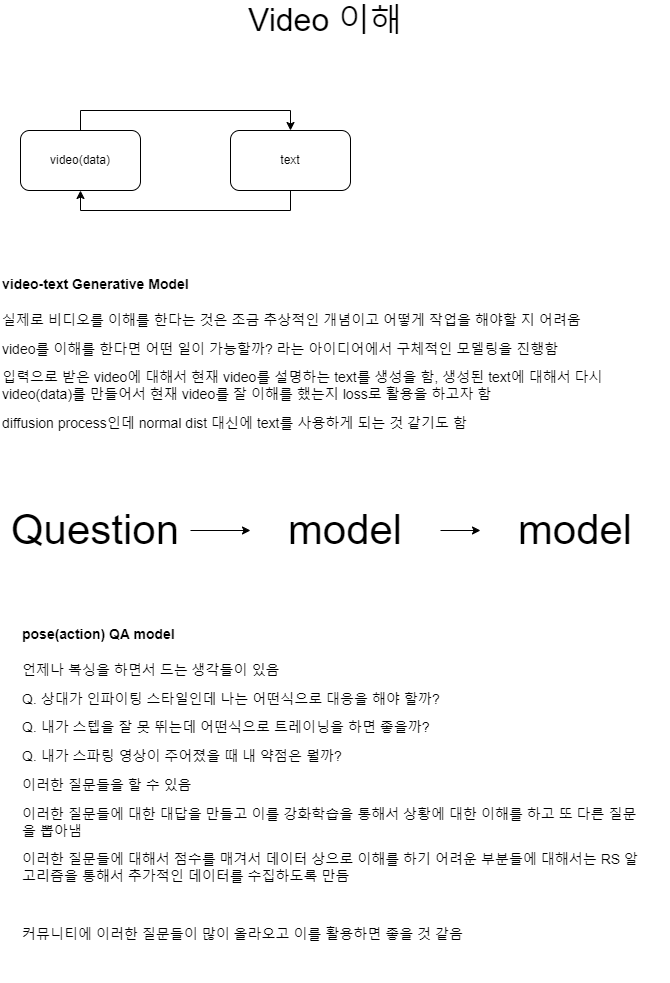

The diagram above was exported from draw.io. Its source (the exported page's mxGraphModel, read from the mxfile embedded in the PNG):
<mxGraphModel dx="1434" dy="780" grid="1" gridSize="10" guides="1" tooltips="1" connect="1" arrows="1" fold="1" page="1" pageScale="1" pageWidth="827" pageHeight="1169" math="0" shadow="0">
  <root>
    <mxCell id="0" />
    <mxCell id="1" parent="0" />
    <mxCell id="Ve6QeKS5GXt4lWE0wGDZ-1" value="&lt;font style=&quot;font-size: 32px;&quot;&gt;Video 이해&lt;/font&gt;" style="text;html=1;align=center;verticalAlign=middle;whiteSpace=wrap;rounded=0;" vertex="1" parent="1">
      <mxGeometry x="260" y="50" width="270" height="40" as="geometry" />
    </mxCell>
    <mxCell id="Ve6QeKS5GXt4lWE0wGDZ-6" style="edgeStyle=orthogonalEdgeStyle;rounded=0;orthogonalLoop=1;jettySize=auto;html=1;entryX=0.5;entryY=0;entryDx=0;entryDy=0;" edge="1" parent="1" source="Ve6QeKS5GXt4lWE0wGDZ-2" target="Ve6QeKS5GXt4lWE0wGDZ-3">
      <mxGeometry relative="1" as="geometry">
        <Array as="points">
          <mxPoint x="150" y="160" />
          <mxPoint x="360" y="160" />
        </Array>
      </mxGeometry>
    </mxCell>
    <mxCell id="Ve6QeKS5GXt4lWE0wGDZ-2" value="video(data)" style="rounded=1;whiteSpace=wrap;html=1;" vertex="1" parent="1">
      <mxGeometry x="90" y="180" width="120" height="60" as="geometry" />
    </mxCell>
    <mxCell id="Ve6QeKS5GXt4lWE0wGDZ-7" style="edgeStyle=orthogonalEdgeStyle;rounded=0;orthogonalLoop=1;jettySize=auto;html=1;entryX=0.5;entryY=1;entryDx=0;entryDy=0;" edge="1" parent="1" source="Ve6QeKS5GXt4lWE0wGDZ-3" target="Ve6QeKS5GXt4lWE0wGDZ-2">
      <mxGeometry relative="1" as="geometry">
        <Array as="points">
          <mxPoint x="360" y="260" />
          <mxPoint x="150" y="260" />
        </Array>
      </mxGeometry>
    </mxCell>
    <mxCell id="Ve6QeKS5GXt4lWE0wGDZ-3" value="text" style="rounded=1;whiteSpace=wrap;html=1;" vertex="1" parent="1">
      <mxGeometry x="300" y="180" width="120" height="60" as="geometry" />
    </mxCell>
    <mxCell id="Ve6QeKS5GXt4lWE0wGDZ-8" value="&lt;h1 style=&quot;margin-top: 0px;&quot;&gt;&lt;font style=&quot;font-size: 14px;&quot;&gt;video-text Generative Model&lt;/font&gt;&lt;/h1&gt;&lt;p&gt;&lt;font style=&quot;font-size: 14px;&quot;&gt;실제로 비디오를 이해를 한다는 것은 조금 추상적인 개념이고 어떻게 작업을 해야할 지 어려움&lt;/font&gt;&lt;/p&gt;&lt;p&gt;&lt;font style=&quot;font-size: 14px;&quot;&gt;video를 이해를 한다면 어떤 일이 가능할까? 라는 아이디어에서 구체적인 모델링을 진행함&amp;nbsp;&lt;/font&gt;&lt;/p&gt;&lt;p&gt;&lt;font style=&quot;font-size: 14px;&quot;&gt;입력으로 받은 video에 대해서 현재 video를 설명하는 text를 생성을 함, 생성된 text에 대해서 다시 video(data)를 만들어서 현재 video를 잘 이해를 했는지 loss로 활용을 하고자 함&amp;nbsp;&lt;/font&gt;&lt;/p&gt;&lt;p&gt;&lt;font style=&quot;font-size: 14px;&quot;&gt;diffusion process인데 normal dist 대신에 text를 사용하게 되는 것 같기도 함&amp;nbsp;&lt;/font&gt;&lt;/p&gt;" style="text;html=1;whiteSpace=wrap;overflow=hidden;rounded=0;" vertex="1" parent="1">
      <mxGeometry x="70" y="310" width="640" height="200" as="geometry" />
    </mxCell>
    <mxCell id="Ve6QeKS5GXt4lWE0wGDZ-11" style="edgeStyle=orthogonalEdgeStyle;rounded=0;orthogonalLoop=1;jettySize=auto;html=1;entryX=0;entryY=0.5;entryDx=0;entryDy=0;" edge="1" parent="1" source="Ve6QeKS5GXt4lWE0wGDZ-10" target="Ve6QeKS5GXt4lWE0wGDZ-12">
      <mxGeometry relative="1" as="geometry">
        <mxPoint x="800" y="230" as="targetPoint" />
      </mxGeometry>
    </mxCell>
    <mxCell id="Ve6QeKS5GXt4lWE0wGDZ-10" value="&lt;span style=&quot;font-size: 42px;&quot;&gt;Question&lt;/span&gt;" style="text;html=1;align=center;verticalAlign=middle;whiteSpace=wrap;rounded=0;" vertex="1" parent="1">
      <mxGeometry x="70" y="560" width="190" height="40" as="geometry" />
    </mxCell>
    <mxCell id="Ve6QeKS5GXt4lWE0wGDZ-14" style="edgeStyle=orthogonalEdgeStyle;rounded=0;orthogonalLoop=1;jettySize=auto;html=1;" edge="1" parent="1" source="Ve6QeKS5GXt4lWE0wGDZ-12" target="Ve6QeKS5GXt4lWE0wGDZ-13">
      <mxGeometry relative="1" as="geometry" />
    </mxCell>
    <mxCell id="Ve6QeKS5GXt4lWE0wGDZ-12" value="&lt;span style=&quot;font-size: 42px;&quot;&gt;model&lt;/span&gt;" style="text;html=1;align=center;verticalAlign=middle;whiteSpace=wrap;rounded=0;" vertex="1" parent="1">
      <mxGeometry x="320" y="560" width="190" height="40" as="geometry" />
    </mxCell>
    <mxCell id="Ve6QeKS5GXt4lWE0wGDZ-13" value="&lt;span style=&quot;font-size: 42px;&quot;&gt;model&lt;/span&gt;" style="text;html=1;align=center;verticalAlign=middle;whiteSpace=wrap;rounded=0;" vertex="1" parent="1">
      <mxGeometry x="550" y="560" width="190" height="40" as="geometry" />
    </mxCell>
    <mxCell id="Ve6QeKS5GXt4lWE0wGDZ-16" value="&lt;h1 style=&quot;margin-top: 0px;&quot;&gt;&lt;font style=&quot;font-size: 14px;&quot;&gt;pose(action) QA model&lt;/font&gt;&lt;/h1&gt;&lt;p&gt;&lt;font style=&quot;font-size: 14px;&quot;&gt;언제나 복싱을 하면서 드는 생각들이 있음&lt;/font&gt;&lt;/p&gt;&lt;p&gt;&lt;font style=&quot;font-size: 14px;&quot;&gt;Q. 상대가 인파이팅 스타일인데 나는 어떤식으로 대응을 해야 할까?&lt;/font&gt;&lt;/p&gt;&lt;p&gt;&lt;font style=&quot;font-size: 14px;&quot;&gt;Q. 내가 스텝을 잘 못 뛰는데 어떤식으로 트레이닝을 하면 좋을까?&lt;/font&gt;&lt;/p&gt;&lt;p&gt;&lt;font style=&quot;font-size: 14px;&quot;&gt;Q. 내가 스파링 영상이 주어졌을 때 내 약점은 뭘까?&lt;/font&gt;&lt;/p&gt;&lt;p&gt;&lt;font style=&quot;font-size: 14px;&quot;&gt;이러한 질문들을 할 수 있음&amp;nbsp;&lt;/font&gt;&lt;/p&gt;&lt;p&gt;&lt;font style=&quot;font-size: 14px;&quot;&gt;이러한 질문들에 대한 대답을 만들고 이를 강화학습을 통해서 상황에 대한 이해를 하고 또 다른 질문을 뽑아냄&amp;nbsp;&lt;/font&gt;&lt;/p&gt;&lt;p&gt;&lt;font style=&quot;font-size: 14px;&quot;&gt;이러한 질문들에 대해서 점수를 매겨서 데이터 상으로 이해를 하기 어려운 부분들에 대해서는 RS 알고리즘을 통해서 추가적인 데이터를 수집하도록 만듬&lt;/font&gt;&lt;/p&gt;&lt;p&gt;&lt;font style=&quot;font-size: 14px;&quot;&gt;&lt;br&gt;&lt;/font&gt;&lt;/p&gt;&lt;p&gt;&lt;font style=&quot;font-size: 14px;&quot;&gt;커뮤니티에 이러한 질문들이 많이 올라오고 이를 활용하면 좋을 것 같음&lt;/font&gt;&lt;/p&gt;" style="text;html=1;whiteSpace=wrap;overflow=hidden;rounded=0;" vertex="1" parent="1">
      <mxGeometry x="90" y="660" width="630" height="370" as="geometry" />
    </mxCell>
  </root>
</mxGraphModel>